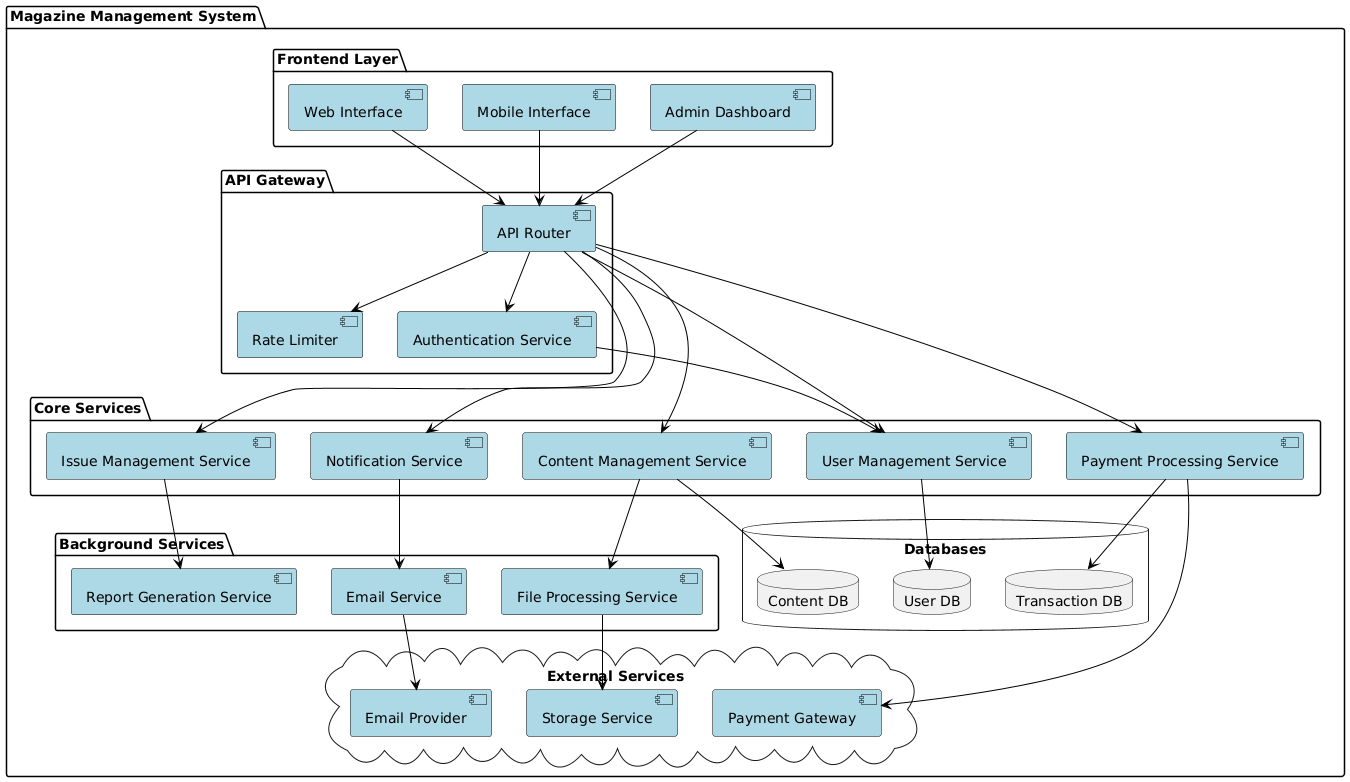

The diagram above was rendered by PlantUML. Its source (embedded in the PNG):
@startuml
skinparam component {
    BackgroundColor lightblue
    BorderColor black
    ArrowColor black
}

package "Magazine Management System" {
    package "Frontend Layer" {
        [Web Interface] as WI
        [Mobile Interface] as MI
        [Admin Dashboard] as AD
    }
    
    package "API Gateway" {
        [Authentication Service] as AUTH
        [API Router] as API
        [Rate Limiter] as RL
    }
    
    package "Core Services" {
        [Content Management Service] as CMS
        [Issue Management Service] as IMS
        [User Management Service] as UMS
        [Payment Processing Service] as PPS
        [Notification Service] as NS
    }
    
    package "Background Services" {
        [File Processing Service] as FPS
        [Report Generation Service] as RGS
        [Email Service] as ES
    }
    
    database "Databases" {
        database "Content DB" as CDB
        database "User DB" as UDB
        database "Transaction DB" as TDB
    }
    
    cloud "External Services" {
        [Payment Gateway] as PG
        [Email Provider] as EP
        [Storage Service] as SS
    }
}

' Frontend connections
WI --> API
MI --> API
AD --> API

' API Gateway connections
API --> AUTH
API --> RL
AUTH --> UMS

' Core service connections
API --> CMS
API --> IMS
API --> UMS
API --> PPS
API --> NS

' Database connections
CMS --> CDB
UMS --> UDB
PPS --> TDB

' Background service connections
CMS --> FPS
IMS --> RGS
NS --> ES

' External service connections
PPS --> PG
ES --> EP
FPS --> SS
@enduml